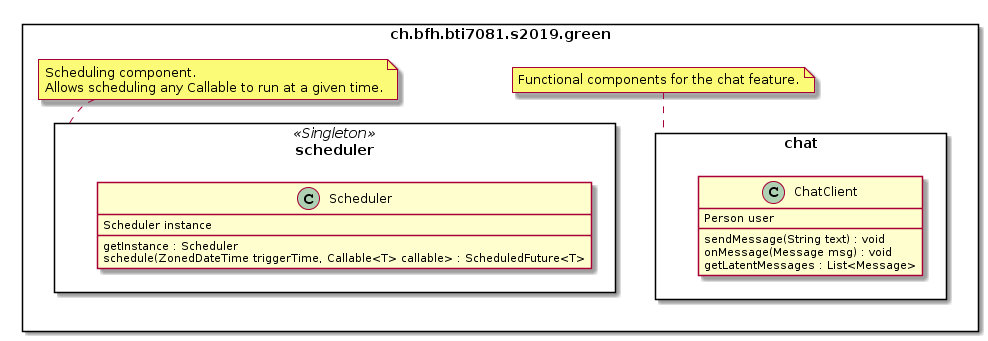

The diagram above was rendered by PlantUML. Its source (embedded in the PNG):
@startuml
skinparam packageStyle rectangle

package ch.bfh.bti7081.s2019.green {
    package chat {
        class ChatClient {
            {field} Person user
            {method} sendMessage(String text) : void
            {method} onMessage(Message msg) : void
            {method} getLatentMessages : List<Message>
        }
    }
    note top of chat: Functional components for the chat feature.
    
    package scheduler << Singleton >>{
        class Scheduler {
            {field} Scheduler instance
            {method} getInstance : Scheduler
            {method} schedule(ZonedDateTime triggerTime, Callable<T> callable> : ScheduledFuture<T>
        }
    }
    note top of scheduler: Scheduling component.\nAllows scheduling any Callable to run at a given time.
}
@enduml